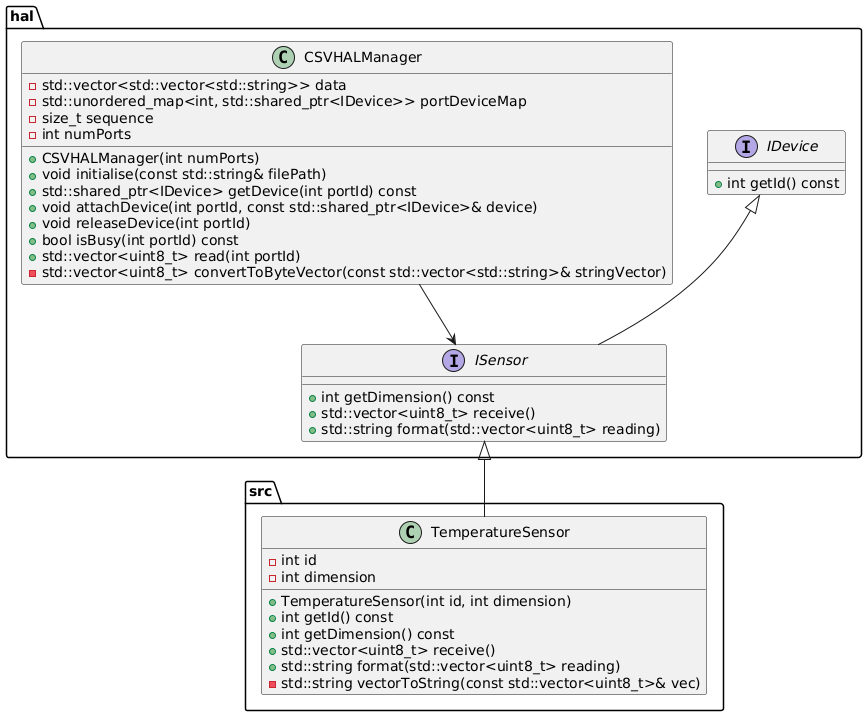

The diagram above was rendered by PlantUML. Its source (embedded in the PNG):
@startuml
package "hal" {


    class CSVHALManager {
        - std::vector<std::vector<std::string>> data
        - std::unordered_map<int, std::shared_ptr<IDevice>> portDeviceMap
        - size_t sequence
        - int numPorts
        + CSVHALManager(int numPorts)
        + void initialise(const std::string& filePath)
        + std::shared_ptr<IDevice> getDevice(int portId) const
        + void attachDevice(int portId, const std::shared_ptr<IDevice>& device)
        + void releaseDevice(int portId)
        + bool isBusy(int portId) const
        + std::vector<uint8_t> read(int portId)
        - std::vector<uint8_t> convertToByteVector(const std::vector<std::string>& stringVector)
    }

    interface IDevice {
        + int getId() const
    }

    interface ISensor extends IDevice {
        + int getDimension() const
        + std::vector<uint8_t> receive()
        + std::string format(std::vector<uint8_t> reading)
    }

}

package "src" {
    class TemperatureSensor extends hal.ISensor {
        - int id
        - int dimension
        + TemperatureSensor(int id, int dimension)
        + int getId() const
        + int getDimension() const
        + std::vector<uint8_t> receive()
        + std::string format(std::vector<uint8_t> reading)
        - std::string vectorToString(const std::vector<uint8_t>& vec)
    }
}


CSVHALManager --> ISensor
@enduml